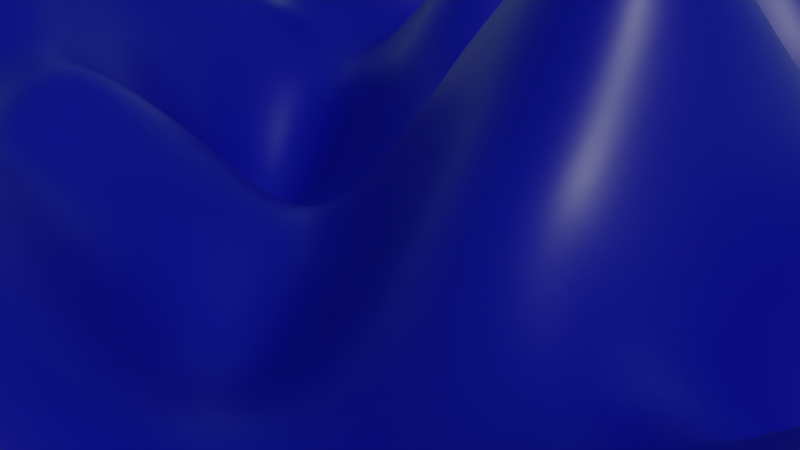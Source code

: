 # Source: Chapter21Final.blend  (saved by Blender 3.2.14; exported with 4.5.12 LTS)
import bpy
from mathutils import Matrix  # noqa: F401  (used for matrix-valued properties, if any)

bpy.ops.wm.read_factory_settings(use_empty=True)
scene = bpy.context.scene
scene.name = 'Scene'

# ---- collections
col_collection = bpy.data.collections.new('Collection'); scene.collection.children.link(col_collection)

# ---- materials (node trees are filled in below, after node groups)
mat_terrain = bpy.data.materials.new('Terrain')
mat_terrain.alpha_threshold = 0.0
mat_terrain.use_transparent_shadow = False
mat_terrain.line_color = (0.0, 0.0, 0.0, 1.0)

# ---- node groups
ng_chapter21 = bpy.data.node_groups.new('Chapter21', 'GeometryNodeTree')
_s = ng_chapter21.interface.new_socket(name='Geometry', in_out='OUTPUT', socket_type='NodeSocketGeometry')
_s = ng_chapter21.interface.new_socket(name='Min', in_out='OUTPUT', socket_type='NodeSocketFloat')
_s = ng_chapter21.interface.new_socket(name='Max', in_out='OUTPUT', socket_type='NodeSocketFloat')
_s = ng_chapter21.interface.new_socket(name='Position Height', in_out='OUTPUT', socket_type='NodeSocketFloat')
_s = ng_chapter21.interface.new_socket(name='Geometry', in_out='INPUT', socket_type='NodeSocketGeometry')
_s = ng_chapter21.interface.new_socket(name='Vertices X', in_out='INPUT', socket_type='NodeSocketInt')
_s.default_value = 100
_s.min_value = 2
_s.max_value = 1000
_s = ng_chapter21.interface.new_socket(name='Vertices Y', in_out='INPUT', socket_type='NodeSocketInt')
_s.default_value = 100
_s.min_value = 2
_s.max_value = 1000
_s = ng_chapter21.interface.new_socket(name='X Scrolling', in_out='INPUT', socket_type='NodeSocketFloat')
_s.min_value = -1e+04
_s.max_value = 1e+04
_s = ng_chapter21.interface.new_socket(name='Y Scrolling', in_out='INPUT', socket_type='NodeSocketFloat')
_s.min_value = -1e+04
_s.max_value = 1e+04
_s = ng_chapter21.interface.new_socket(name='Height Variance', in_out='INPUT', socket_type='NodeSocketFloat')
_s.default_value = 0.5
_s.min_value = -1e+04
_s.max_value = 1e+04
ng_chapter21.is_modifier = True
_N = ng_chapter21.nodes; _L = ng_chapter21.links
n0 = _N.new('GeometryNodeStoreNamedAttribute'); n0.name = 'Store Named Attribute'; n0.location = (-218, 196)
n0.data_type = 'FLOAT_VECTOR'
n0.domain = 'CORNER'
n0.inputs[2].default_value = 'uv_map'
n1 = _N.new('GeometryNodeMeshGrid'); n1.name = 'Grid'; n1.location = (-243, 196)
n1.inputs[0].default_value = 20.0
n1.inputs[1].default_value = 20.0
n2 = _N.new('GeometryNodeInputPosition'); n2.name = 'Position'; n2.location = (-720, -51)
n3 = _N.new('NodeGroupInput'); n3.name = 'Group Input.002'; n3.location = (-437, 184)
n4 = _N.new('NodeReroute'); n4.name = 'Reroute'; n4.location = (-499, -108)
n4.width = 16
n4.socket_idname = 'NodeSocketVector'
n5 = _N.new('ShaderNodeCombineXYZ'); n5.name = 'Combine XYZ.001'; n5.location = (-672, -127)
n6 = _N.new('NodeGroupInput'); n6.name = 'Group Input'; n6.location = (-836, -119)
n7 = _N.new('ShaderNodeSeparateXYZ'); n7.name = 'Separate XYZ'; n7.location = (-435, 24)
n8 = _N.new('ShaderNodeTexNoise'); n8.name = 'Noise Texture'; n8.location = (-295, -91)
n8.inputs[2].default_value = 0.2
n8.inputs[3].default_value = 0.8
n8.inputs[4].default_value = 0.0
n9 = _N.new('ShaderNodeVectorMath'); n9.name = 'Vector Math'; n9.location = (-444, -93)
n10 = _N.new('ShaderNodeMath'); n10.name = 'Math'; n10.location = (-134, -95)
n10.operation = 'SUBTRACT'
n11 = _N.new('GeometryNodeSetPosition'); n11.name = 'Set Position'; n11.location = (242, 473)
n12 = _N.new('NodeReroute'); n12.name = 'Reroute.005'; n12.location = (483, 565)
n12.width = 16
n12.socket_idname = 'NodeSocketGeometry'
n13 = _N.new('NodeReroute'); n13.name = 'Reroute.006'; n13.location = (788, 566)
n13.width = 16
n13.socket_idname = 'NodeSocketGeometry'
n14 = _N.new('GeometryNodeAttributeStatistic'); n14.name = 'Attribute Statistic'; n14.location = (624, 530)
n14.data_type = 'FLOAT_VECTOR'
n15 = _N.new('GeometryNodeInputPosition'); n15.name = 'Position.001'; n15.location = (430, 232)
n16 = _N.new('ShaderNodeSeparateXYZ'); n16.name = 'Separate XYZ.003'; n16.location = (808, 309)
n17 = _N.new('ShaderNodeSeparateXYZ'); n17.name = 'Separate XYZ.002'; n17.location = (812, 437)
n18 = _N.new('ShaderNodeSeparateXYZ'); n18.name = 'Separate XYZ.001'; n18.location = (814, 563)
n19 = _N.new('NodeGroupOutput'); n19.name = 'Group Output'; n19.location = (1122, 314)
n20 = _N.new('NodeReroute'); n20.name = 'Reroute.008'; n20.location = (688, 176)
n20.width = 16
n20.socket_idname = 'NodeSocketVector'
n21 = _N.new('NodeReroute'); n21.name = 'Reroute.007'; n21.location = (1057, 135)
n21.width = 16
n21.socket_idname = 'NodeSocketGeometry'
n22 = _N.new('GeometryNodeSetShadeSmooth'); n22.name = 'Set Shade Smooth'; n22.location = (784, 156)
n23 = _N.new('GeometryNodeSetMaterial'); n23.name = 'Set Material'; n23.location = (517, 151)
n23.inputs[2].default_value = mat_terrain
n24 = _N.new('GeometryNodeViewer'); n24.name = 'Viewer'; n24.location = (1089, -2)
n24.domain = 'POINT'
n25 = _N.new('NodeReroute'); n25.name = 'Reroute.003'; n25.location = (410, 95)
n25.width = 16
n25.socket_idname = 'NodeSocketGeometry'
n26 = _N.new('NodeReroute'); n26.name = 'Reroute.011'; n26.location = (367, 110)
n26.width = 16
n26.socket_idname = 'NodeSocketVector'
n27 = _N.new('NodeReroute'); n27.name = 'Reroute.009'; n27.location = (369, -5)
n27.width = 16
n27.socket_idname = 'NodeSocketVector'
n28 = _N.new('NodeReroute'); n28.name = 'Reroute.010'; n28.location = (197, 112)
n28.width = 16
n28.socket_idname = 'NodeSocketVector'
n29 = _N.new('NodeReroute'); n29.name = 'Reroute.012'; n29.location = (-26, 161)
n29.width = 16
n29.socket_idname = 'NodeSocketGeometry'
n30 = _N.new('NodeReroute'); n30.name = 'Reroute.013'; n30.location = (-20, 415)
n30.width = 16
n30.socket_idname = 'NodeSocketGeometry'
n31 = _N.new('NodeReroute'); n31.name = 'Reroute.004'; n31.location = (192, 370)
n31.width = 16
n31.socket_idname = 'NodeSocketVector'
n32 = _N.new('NodeGroupInput'); n32.name = 'Group Input.001'; n32.location = (-147, -264)
n33 = _N.new('ShaderNodeCombineXYZ'); n33.name = 'Combine XYZ'; n33.location = (196, 33)
n34 = _N.new('ShaderNodeMath'); n34.name = 'Math.001'; n34.location = (28, -89)
n34.operation = 'MULTIPLY'
n35 = _N.new('NodeReroute'); n35.name = 'Reroute.001'; n35.location = (17, -411)
n35.width = 16
n35.socket_idname = 'NodeSocketFloat'
n36 = _N.new('NodeReroute'); n36.name = 'Reroute.002'; n36.location = (13, -228)
n36.width = 16
n36.socket_idname = 'NodeSocketFloat'
_L.new(n21.outputs[0], n19.inputs[0])
_L.new(n30.outputs[0], n11.inputs[0])
_L.new(n3.outputs[1], n1.inputs[2])
_L.new(n3.outputs[2], n1.inputs[3])
_L.new(n2.outputs[0], n7.inputs[0])
_L.new(n7.outputs[0], n33.inputs[0])
_L.new(n7.outputs[1], n33.inputs[1])
_L.new(n31.outputs[0], n11.inputs[2])
_L.new(n6.outputs[3], n5.inputs[0])
_L.new(n6.outputs[4], n5.inputs[1])
_L.new(n5.outputs[0], n9.inputs[1])
_L.new(n4.outputs[0], n9.inputs[0])
_L.new(n2.outputs[0], n4.inputs[0])
_L.new(n9.outputs[0], n8.inputs[0])
_L.new(n8.outputs[0], n10.inputs[0])
_L.new(n10.outputs[0], n34.inputs[0])
_L.new(n34.outputs[0], n33.inputs[2])
_L.new(n36.outputs[0], n34.inputs[1])
_L.new(n32.outputs[5], n35.inputs[0])
_L.new(n35.outputs[0], n36.inputs[0])
_L.new(n11.outputs[0], n25.inputs[0])
_L.new(n28.outputs[0], n31.inputs[0])
_L.new(n11.outputs[0], n14.inputs[0])
_L.new(n15.outputs[0], n14.inputs[2])
_L.new(n11.outputs[0], n12.inputs[0])
_L.new(n12.outputs[0], n13.inputs[0])
_L.new(n14.outputs[3], n18.inputs[0])
_L.new(n14.outputs[4], n17.inputs[0])
_L.new(n22.outputs[0], n21.inputs[0])
_L.new(n20.outputs[0], n16.inputs[0])
_L.new(n15.outputs[0], n20.inputs[0])
_L.new(n18.outputs[2], n19.inputs[1])
_L.new(n17.outputs[2], n19.inputs[2])
_L.new(n16.outputs[2], n19.inputs[3])
_L.new(n25.outputs[0], n23.inputs[0])
_L.new(n23.outputs[0], n22.inputs[0])
_L.new(n33.outputs[0], n27.inputs[0])
_L.new(n26.outputs[0], n28.inputs[0])
_L.new(n27.outputs[0], n26.inputs[0])
_L.new(n0.outputs[0], n29.inputs[0])
_L.new(n29.outputs[0], n30.inputs[0])
_L.new(n1.outputs[0], n0.inputs[0])
_L.new(n1.outputs[1], n0.inputs[3])
n19.is_active_output = True

# ---- material node trees
mat_terrain.use_nodes = True; mat_terrain.node_tree.nodes.clear()
_N = mat_terrain.node_tree.nodes; _L = mat_terrain.node_tree.links
n0 = _N.new('ShaderNodeAttribute'); n0.name = 'Attribute'; n0.location = (-529, 258)
n0.attribute_name = 'PH'
n1 = _N.new('ShaderNodeAttribute'); n1.name = 'Attribute.001'; n1.location = (-531, 78)
n1.attribute_name = 'Min'
n2 = _N.new('ShaderNodeAttribute'); n2.name = 'Attribute.002'; n2.location = (-528, -93)
n2.attribute_name = 'Max'
n3 = _N.new('ShaderNodeMapRange'); n3.name = 'Map Range'; n3.location = (-362, 204)
n4 = _N.new('ShaderNodeBsdfPrincipled'); n4.name = 'Principled BSDF'; n4.location = (93, 294)
n4.distribution = 'GGX'
n4.subsurface_method = 'RANDOM_WALK_SKIN'
n4.inputs[2].default_value = 0.4
n4.inputs[3].default_value = 1.45
n4.inputs[27].default_value = (0.0, 0.0, 0.0, 1.0)
n4.inputs[28].default_value = 1.0
n5 = _N.new('ShaderNodeOutputMaterial'); n5.name = 'Material Output'; n5.location = (383, 294)
n6 = _N.new('ShaderNodeValToRGB'); n6.name = 'ColorRamp'; n6.location = (-179, 199)
n6.color_ramp.interpolation = 'CONSTANT'
while len(n6.color_ramp.elements) > 1: n6.color_ramp.elements.remove(n6.color_ramp.elements[-1])
n6.color_ramp.elements[0].position = 0.0; n6.color_ramp.elements[0].color = (0.003339, 0.005383, 0.4382, 1.0)
_e = n6.color_ramp.elements.new(0.2); _e.color = (0.005187, 0.008919, 0.9634, 1.0)
_e = n6.color_ramp.elements.new(0.4); _e.color = (0.2372, 0.0278, 0.002648, 1.0)
_e = n6.color_ramp.elements.new(0.6); _e.color = (0.4515, 0.04737, 0.003512, 1.0)
_e = n6.color_ramp.elements.new(0.8); _e.color = (0.7861, 0.07648, 0.004295, 1.0)
_L.new(n4.outputs[0], n5.inputs[0])
_L.new(n0.outputs[2], n3.inputs[0])
_L.new(n1.outputs[2], n3.inputs[1])
_L.new(n2.outputs[2], n3.inputs[2])
_L.new(n3.outputs[0], n6.inputs[0])
_L.new(n6.outputs[0], n4.inputs[0])
n5.is_active_output = True

# ---- world
world_world = bpy.data.worlds.new('World'); scene.world = world_world
world_world.use_nodes = True; world_world.node_tree.nodes.clear()
_N = world_world.node_tree.nodes; _L = world_world.node_tree.links
n0 = _N.new('ShaderNodeOutputWorld'); n0.name = 'World Output'; n0.location = (300, 300)
n1 = _N.new('ShaderNodeBackground'); n1.name = 'Background'; n1.location = (10, 300)
n2 = _N.new('ShaderNodeTexSky'); n2.name = 'Sky Texture'; n2.location = (-190, 280)
n2.sky_type = 'HOSEK_WILKIE'
_L.new(n1.outputs[0], n0.inputs[0])
_L.new(n2.outputs[0], n1.inputs[0])
n0.is_active_output = True
world_world.color = (0.05088, 0.05088, 0.05088)
world_world.use_sun_shadow = False
world_world.sun_shadow_jitter_overblur = 0.0

# ---- cameras
cam_camera = bpy.data.cameras.new('Camera')
cam_camera.clip_end = 100.0
cam_camera.ortho_scale = 7.314

# ---- lights
light_sun = bpy.data.lights.new('Sun', 'SUN')
light_sun.transmission_factor = 0.0
light_sun.energy = 1.0
light_sun.shadow_soft_size = 0.125

# ---- meshes
me_cube = bpy.data.meshes.new('Cube')
me_cube.from_pydata([(1.0, 1.0, 1.0), (1.0, 1.0, -1.0), (1.0, -1.0, 1.0), (1.0, -1.0, -1.0), (-1.0, 1.0, 1.0), (-1.0, 1.0, -1.0), (-1.0, -1.0, 1.0), (-1.0, -1.0, -1.0)], [], [(0, 4, 6, 2), (3, 2, 6, 7), (7, 6, 4, 5), (5, 1, 3, 7), (1, 0, 2, 3), (5, 4, 0, 1)])
_uv = me_cube.uv_layers.new(name='UVMap')
_uv.uv.foreach_set('vector', [0.625, 0.5, 0.875, 0.5, 0.875, 0.75, 0.625, 0.75, 0.375, 0.75, 0.625, 0.75, 0.625, 1.0, 0.375, 1.0, 0.375, 0.0, 0.625, 0.0, 0.625, 0.25, 0.375, 0.25, 0.125, 0.5, 0.375, 0.5, 0.375, 0.75, 0.125, 0.75, 0.375, 0.5, 0.625, 0.5, 0.625, 0.75, 0.375, 0.75, 0.375, 0.25, 0.625, 0.25, 0.625, 0.5, 0.375, 0.5])
me_cube.use_remesh_preserve_volume = False
me_cube.use_remesh_preserve_attributes = False
me_cube.use_mirror_vertex_groups = False
me_cube.update()

# ---- objects
ob_chapter21 = bpy.data.objects.new('Chapter21', me_cube)
ob_camera = bpy.data.objects.new('Camera', cam_camera)
ob_sun = bpy.data.objects.new('Sun', light_sun)

# ---- transforms, parenting, visibility, modifiers, constraints
ob_chapter21.location = (0.0, 0.0, 0.0)
ob_chapter21.lock_rotations_4d = False
ob_chapter21.empty_display_type = 'ARROWS'
ob_chapter21.lineart.crease_threshold = 0.0
_m = ob_chapter21.modifiers.new('GeometryNodes', 'NODES')
_m.node_group = ng_chapter21
_gi = [s.identifier for s in ng_chapter21.interface.items_tree if s.item_type == 'SOCKET' and s.in_out == 'INPUT']
_m[_gi[3]] = 10.0  # X Scrolling
_m[_gi[4]] = 5.0  # Y Scrolling
_m[_gi[5]] = 10.0  # Height Variance
ob_camera.location = (7.359, -6.926, 4.958)
ob_camera.rotation_euler = (1.109, 0.0, 0.8149)
ob_camera.lock_rotations_4d = False
ob_camera.empty_display_type = 'ARROWS'
ob_camera.color = (0.0, 0.0, 0.0, 0.0)
ob_camera.display_type = 'WIRE'
ob_camera.lineart.crease_threshold = 0.0
ob_sun.location = (0.0, 0.0, 19.58)
ob_sun.rotation_euler = (-0.06339, 0.669, -0.2548)

# ---- collection membership
col_collection.objects.link(ob_chapter21)
col_collection.objects.link(ob_camera)
col_collection.objects.link(ob_sun)

# ---- scene / render settings (as saved in the file)
scene.camera = ob_camera
scene.frame_start = 1; scene.frame_end = 250; scene.frame_set(166)
scene.render.engine = 'BLENDER_EEVEE_NEXT'
scene.cycles.sampling_pattern = 'TABULATED_SOBOL'
scene.cycles.use_light_tree = False
scene.eevee.use_gtao = True
scene.eevee.use_raytracing = True
scene.view_settings.view_transform = 'Filmic'
bpy.context.view_layer.update()

